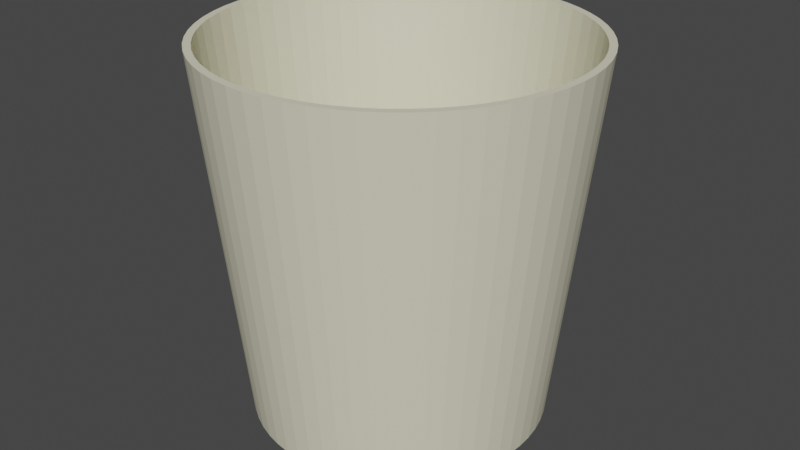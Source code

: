# Source: bin.blend  (saved by Blender 3.0.42; exported with 4.5.12 LTS)
import bpy
from mathutils import Matrix  # noqa: F401  (used for matrix-valued properties, if any)

bpy.ops.wm.read_factory_settings(use_empty=True)
scene = bpy.context.scene
scene.name = 'Scene'

# ---- collections
col_collection = bpy.data.collections.new('Collection'); scene.collection.children.link(col_collection)

# ---- materials (node trees are filled in below, after node groups)
mat_white = bpy.data.materials.new('white')
mat_white.use_transparent_shadow = False

# ---- material node trees
mat_white.use_nodes = True; mat_white.node_tree.nodes.clear()
_N = mat_white.node_tree.nodes; _L = mat_white.node_tree.links
n0 = _N.new('ShaderNodeBsdfPrincipled'); n0.name = 'Principled BSDF'; n0.location = (10, 300)
n0.distribution = 'GGX'
n0.subsurface_method = 'RANDOM_WALK_SKIN'
n0.inputs[0].default_value = (0.8, 0.7726, 0.5795, 1.0)
n0.inputs[3].default_value = 1.45
n0.inputs[27].default_value = (0.0, 0.0, 0.0, 1.0)
n0.inputs[28].default_value = 1.0
n1 = _N.new('ShaderNodeOutputMaterial'); n1.name = 'Material Output'; n1.location = (300, 300)
_L.new(n0.outputs[0], n1.inputs[0])
n1.is_active_output = True

# ---- world
world_world = bpy.data.worlds.new('World'); scene.world = world_world
world_world.use_nodes = True; world_world.node_tree.nodes.clear()
_N = world_world.node_tree.nodes; _L = world_world.node_tree.links
n0 = _N.new('ShaderNodeOutputWorld'); n0.name = 'World Output'; n0.location = (300, 300)
n1 = _N.new('ShaderNodeBackground'); n1.name = 'Background'; n1.location = (10, 300)
n1.inputs[0].default_value = (0.05088, 0.05088, 0.05088, 1.0)
_L.new(n1.outputs[0], n0.inputs[0])
n0.is_active_output = True
world_world.color = (0.05088, 0.05088, 0.05088)
world_world.use_sun_shadow = False
world_world.sun_shadow_jitter_overblur = 0.0

# ---- meshes
me_cylindre = bpy.data.meshes.new('Cylindre')
me_cylindre.from_pydata([(-1.402e-09, 0.7898, -0.9963), (-1.402e-09, 0.7589, -0.9684), (0.0, 1.0, 1.0), (0.08256, 0.7855, -0.9963), (0.07932, 0.7547, -0.9684), (0.1045, 0.9945, 1.0), (0.1642, 0.7726, -0.9963), (0.1578, 0.7423, -0.9684), (0.2079, 0.9781, 1.0), (0.2441, 0.7512, -0.9963), (0.2345, 0.7217, -0.9684), (0.309, 0.9511, 1.0), (0.3213, 0.7216, -0.9963), (0.3087, 0.6932, -0.9684), (0.4067, 0.9135, 1.0), (0.3949, 0.684, -0.9963), (0.3794, 0.6572, -0.9684), (0.5, 0.866, 1.0), (0.4643, 0.639, -0.9963), (0.446, 0.6139, -0.9684), (0.5878, 0.809, 1.0), (0.5285, 0.587, -0.9963), (0.5078, 0.5639, -0.9684), (0.6691, 0.7431, 1.0), (0.587, 0.5285, -0.9963), (0.5639, 0.5078, -0.9684), (0.7431, 0.6691, 1.0), (0.6139, 0.446, -0.9684), (0.639, 0.4643, -0.9963), (0.809, 0.5878, 1.0), (0.684, 0.3949, -0.9963), (0.6572, 0.3794, -0.9684), (0.866, 0.5, 1.0), (0.7216, 0.3213, -0.9963), (0.6932, 0.3087, -0.9684), (0.9135, 0.4067, 1.0), (0.7217, 0.2345, -0.9684), (0.7512, 0.2441, -0.9963), (0.9511, 0.309, 1.0), (0.7423, 0.1578, -0.9684), (0.7726, 0.1642, -0.9963), (0.9781, 0.2079, 1.0), (0.7855, 0.08256, -0.9963), (0.7547, 0.07932, -0.9684), (0.9945, 0.1045, 1.0), (0.7898, -3.981e-08, -0.9963), (0.7589, -3.845e-08, -0.9684), (1.0, -4.371e-08, 1.0), (0.7855, -0.08256, -0.9963), (0.7547, -0.07932, -0.9684), (0.9945, -0.1045, 1.0), (0.7726, -0.1642, -0.9963), (0.7423, -0.1578, -0.9684), (0.9781, -0.2079, 1.0), (0.7512, -0.2441, -0.9963), (0.7217, -0.2345, -0.9684), (0.9511, -0.309, 1.0), (0.7216, -0.3213, -0.9963), (0.6932, -0.3087, -0.9684), (0.9135, -0.4067, 1.0), (0.684, -0.3949, -0.9963), (0.6572, -0.3794, -0.9684), (0.866, -0.5, 1.0), (0.639, -0.4643, -0.9963), (0.6139, -0.446, -0.9684), (0.809, -0.5878, 1.0), (0.5639, -0.5078, -0.9684), (0.587, -0.5285, -0.9963), (0.7431, -0.6691, 1.0), (0.5078, -0.5639, -0.9684), (0.5285, -0.587, -0.9963), (0.6691, -0.7431, 1.0), (0.446, -0.6139, -0.9684), (0.4643, -0.639, -0.9963), (0.5878, -0.809, 1.0), (0.3949, -0.684, -0.9963), (0.3794, -0.6572, -0.9684), (0.5, -0.866, 1.0), (0.3213, -0.7216, -0.9963), (0.3087, -0.6932, -0.9684), (0.4067, -0.9135, 1.0), (0.2441, -0.7512, -0.9963), (0.2345, -0.7217, -0.9684), (0.309, -0.9511, 1.0), (0.1642, -0.7726, -0.9963), (0.1578, -0.7423, -0.9684), (0.2079, -0.9781, 1.0), (0.07932, -0.7547, -0.9684), (0.08256, -0.7855, -0.9963), (0.1045, -0.9945, 1.0), (-6.774e-08, -0.7589, -0.9684), (-7.045e-08, -0.7898, -0.9963), (-8.742e-08, -1.0, 1.0), (-0.08256, -0.7855, -0.9963), (-0.07932, -0.7547, -0.9684), (-0.1045, -0.9945, 1.0), (-0.1642, -0.7726, -0.9963), (-0.1578, -0.7423, -0.9684), (-0.2079, -0.9781, 1.0), (-0.2441, -0.7512, -0.9963), (-0.2345, -0.7217, -0.9684), (-0.309, -0.9511, 1.0), (-0.3213, -0.7216, -0.9963), (-0.3087, -0.6932, -0.9684), (-0.4067, -0.9135, 1.0), (-0.3949, -0.684, -0.9963), (-0.3794, -0.6572, -0.9684), (-0.5, -0.866, 1.0), (-0.446, -0.6139, -0.9684), (-0.4643, -0.639, -0.9963), (-0.5878, -0.809, 1.0), (-0.5285, -0.587, -0.9963), (-0.5078, -0.5639, -0.9684), (-0.6691, -0.7431, 1.0), (-0.587, -0.5285, -0.9963), (-0.5639, -0.5078, -0.9684), (-0.7431, -0.6691, 1.0), (-0.639, -0.4643, -0.9963), (-0.6139, -0.446, -0.9684), (-0.809, -0.5878, 1.0), (-0.6572, -0.3794, -0.9684), (-0.684, -0.3949, -0.9963), (-0.866, -0.5, 1.0), (-0.6932, -0.3087, -0.9684), (-0.7216, -0.3213, -0.9963), (-0.9135, -0.4067, 1.0), (-0.7217, -0.2345, -0.9684), (-0.7512, -0.2441, -0.9963), (-0.9511, -0.309, 1.0), (-0.7423, -0.1578, -0.9684), (-0.7726, -0.1642, -0.9963), (-0.9781, -0.2079, 1.0), (-0.7547, -0.07932, -0.9684), (-0.7855, -0.08256, -0.9963), (-0.9945, -0.1045, 1.0), (-0.7898, 4.136e-09, -0.9963), (-0.7589, 3.767e-09, -0.9684), (-1.0, 1.192e-08, 1.0), (-0.7855, 0.08256, -0.9963), (-0.7547, 0.07932, -0.9684), (-0.9945, 0.1045, 1.0), (-0.7726, 0.1642, -0.9963), (-0.7423, 0.1578, -0.9684), (-0.9781, 0.2079, 1.0), (-0.7512, 0.2441, -0.9963), (-0.7217, 0.2345, -0.9684), (-0.9511, 0.309, 1.0), (-0.7216, 0.3213, -0.9963), (-0.6932, 0.3087, -0.9684), (-0.9135, 0.4067, 1.0), (-0.684, 0.3949, -0.9963), (-0.6572, 0.3794, -0.9684), (-0.866, 0.5, 1.0), (-0.639, 0.4643, -0.9963), (-0.6139, 0.446, -0.9684), (-0.809, 0.5878, 1.0), (-0.587, 0.5285, -0.9963), (-0.5639, 0.5078, -0.9684), (-0.7431, 0.6691, 1.0), (-0.5285, 0.587, -0.9963), (-0.5078, 0.5639, -0.9684), (-0.6691, 0.7431, 1.0), (-0.4643, 0.639, -0.9963), (-0.446, 0.6139, -0.9684), (-0.5878, 0.809, 1.0), (-0.3949, 0.684, -0.9963), (-0.3794, 0.6572, -0.9684), (-0.5, 0.866, 1.0), (-0.3213, 0.7216, -0.9963), (-0.3087, 0.6932, -0.9684), (-0.4067, 0.9135, 1.0), (-0.2441, 0.7512, -0.9963), (-0.2345, 0.7217, -0.9684), (-0.309, 0.9511, 1.0), (-0.1642, 0.7726, -0.9963), (-0.1578, 0.7423, -0.9684), (-0.2079, 0.9781, 1.0), (-0.08256, 0.7855, -0.9963), (-0.07932, 0.7547, -0.9684), (-0.1045, 0.9945, 1.0), (0.7773, 0.5647, 1.0), (-0.9398, 0.1998, 1.0), (0.8321, 0.4804, 1.0), (-0.9137, 0.2969, 1.0), (0.8777, 0.3908, 1.0), (-0.8777, 0.3908, 1.0), (0.9137, 0.2969, 1.0), (-0.8321, 0.4804, 1.0), (0.9398, 0.1998, 1.0), (0.9555, 0.1004, 1.0), (-0.7773, 0.5647, 1.0), (-0.4804, 0.8321, 1.0), (-0.2969, 0.9137, 1.0), (0.9608, -4.2e-08, 1.0), (-0.3908, 0.8777, 1.0), (-0.1004, 0.9555, 1.0), (0.1004, 0.9555, 1.0), (0.0, 0.9608, 1.0), (-0.1998, 0.9398, 1.0), (-0.714, 0.6429, 1.0), (0.9555, -0.1004, 1.0), (-0.6429, 0.714, 1.0), (0.9398, -0.1998, 1.0), (-0.5647, 0.7773, 1.0), (0.1998, -0.9398, 1.0), (0.9137, -0.2969, 1.0), (0.1004, -0.9555, 1.0), (0.8777, -0.3908, 1.0), (-0.9608, 1.146e-08, 1.0), (-0.9398, -0.1998, 1.0), (-0.9555, -0.1004, 1.0), (-8.399e-08, -0.9608, 1.0), (-0.8777, -0.3908, 1.0), (-0.7773, -0.5647, 1.0), (-0.8321, -0.4804, 1.0), (-0.9137, -0.2969, 1.0), (0.8321, -0.4804, 1.0), (-0.1004, -0.9555, 1.0), (0.7773, -0.5647, 1.0), (-0.6429, -0.714, 1.0), (-0.4804, -0.8321, 1.0), (-0.5647, -0.7773, 1.0), (-0.2969, -0.9137, 1.0), (0.714, -0.6429, 1.0), (-0.1998, -0.9398, 1.0), (-0.3908, -0.8777, 1.0), (0.6429, -0.714, 1.0), (0.2969, -0.9137, 1.0), (0.5647, -0.7773, 1.0), (0.4804, -0.8321, 1.0), (0.3908, -0.8777, 1.0), (-0.714, -0.6429, 1.0), (0.6429, 0.714, 1.0), (0.714, 0.6429, 1.0), (0.1998, 0.9398, 1.0), (0.2969, 0.9137, 1.0), (0.4804, 0.8321, 1.0), (0.3908, 0.8777, 1.0), (-0.9555, 0.1004, 1.0), (0.5647, 0.7773, 1.0)], [], [(0, 2, 5, 3), (3, 5, 8, 6), (6, 8, 11, 9), (9, 11, 14, 12), (12, 14, 17, 15), (15, 17, 20, 18), (18, 20, 23, 21), (21, 23, 26, 24), (24, 26, 29, 28), (28, 29, 32, 30), (30, 32, 35, 33), (33, 35, 38, 37), (37, 38, 41, 40), (40, 41, 44, 42), (42, 44, 47, 45), (45, 47, 50, 48), (48, 50, 53, 51), (51, 53, 56, 54), (54, 56, 59, 57), (57, 59, 62, 60), (60, 62, 65, 63), (63, 65, 68, 67), (67, 68, 71, 70), (70, 71, 74, 73), (73, 74, 77, 75), (75, 77, 80, 78), (78, 80, 83, 81), (81, 83, 86, 84), (84, 86, 89, 88), (88, 89, 92, 91), (91, 92, 95, 93), (93, 95, 98, 96), (96, 98, 101, 99), (99, 101, 104, 102), (102, 104, 107, 105), (105, 107, 110, 109), (109, 110, 113, 111), (111, 113, 116, 114), (114, 116, 119, 117), (117, 119, 122, 121), (121, 122, 125, 124), (124, 125, 128, 127), (127, 128, 131, 130), (130, 131, 134, 133), (133, 134, 137, 135), (135, 137, 140, 138), (138, 140, 143, 141), (141, 143, 146, 144), (144, 146, 149, 147), (147, 149, 152, 150), (150, 152, 155, 153), (153, 155, 158, 156), (156, 158, 161, 159), (159, 161, 164, 162), (162, 164, 167, 165), (165, 167, 170, 168), (168, 170, 173, 171), (171, 173, 176, 174), (140, 137, 134, 131, 128, 125, 122, 119, 116, 113, 110, 107, 104, 101, 98, 95, 92, 89, 86, 83, 80, 77, 74, 71, 68, 65, 62, 59, 56, 53, 50, 47, 44, 189, 193, 200, 202, 205, 207, 216, 218, 223, 226, 228, 229, 230, 227, 204, 206, 211, 217, 224, 222, 225, 220, 221, 219, 231, 213, 214, 212, 215, 209, 210, 208, 238), (189, 44, 41, 38, 35, 32, 29, 26, 23, 20, 17, 14, 11, 8, 5, 2, 179, 176, 173, 170, 167, 164, 161, 158, 155, 152, 149, 146, 143, 140, 238, 181, 183, 185, 187, 190, 199, 201, 203, 191, 194, 192, 198, 195, 197, 196, 234, 235, 237, 236, 239, 232, 233, 180, 182, 184, 186, 188), (174, 176, 179, 177), (177, 179, 2, 0), (177, 0, 3, 6, 9, 12, 15, 18, 21, 24, 28, 30, 33, 37, 40, 42, 45, 48, 51, 54, 57, 60, 63, 67, 70, 73, 75, 78, 81, 84, 88, 91, 93, 96, 99, 102, 105, 109, 111, 114, 117, 121, 124, 127, 130, 133, 135, 138, 141, 144, 147, 150, 153, 156, 159, 162, 165, 168, 171, 174), (197, 1, 4, 196), (196, 4, 7, 234), (234, 7, 10, 235), (235, 10, 13, 237), (237, 13, 16, 236), (236, 16, 19, 239), (239, 19, 22, 232), (232, 22, 25, 233), (25, 27, 180, 233), (27, 31, 182, 180), (31, 34, 184, 182), (34, 36, 186, 184), (36, 39, 188, 186), (39, 43, 189, 188), (43, 46, 193, 189), (46, 49, 200, 193), (49, 52, 202, 200), (52, 55, 205, 202), (55, 58, 207, 205), (58, 61, 216, 207), (61, 64, 218, 216), (218, 64, 66, 223), (66, 69, 226, 223), (69, 72, 228, 226), (72, 76, 229, 228), (76, 79, 230, 229), (79, 82, 227, 230), (82, 85, 204, 227), (85, 87, 206, 204), (87, 90, 211, 206), (90, 94, 217, 211), (94, 97, 224, 217), (97, 100, 222, 224), (100, 103, 225, 222), (103, 106, 220, 225), (106, 108, 221, 220), (108, 112, 219, 221), (219, 112, 115, 231), (231, 115, 118, 213), (213, 118, 120, 214), (214, 120, 123, 212), (212, 123, 126, 215), (215, 126, 129, 209), (209, 129, 132, 210), (210, 132, 136, 208), (208, 136, 139, 238), (238, 139, 142, 181), (181, 142, 145, 183), (183, 145, 148, 185), (185, 148, 151, 187), (187, 151, 154, 190), (190, 154, 157, 199), (199, 157, 160, 201), (201, 160, 163, 203), (203, 163, 166, 191), (191, 166, 169, 194), (194, 169, 172, 192), (192, 172, 175, 198), (198, 175, 178, 195), (195, 178, 1, 197), (151, 148, 145, 142, 139, 136, 132, 129, 126, 123, 120, 118, 115, 112, 108, 106, 103, 100, 97, 94, 90, 87, 85, 82, 79, 76, 72, 69, 66, 64, 61, 58, 55, 52, 49, 46, 43, 39, 36, 34, 31, 27, 25, 22, 19, 16, 13, 10, 7, 4, 1, 178, 175, 172, 169, 166, 163, 160, 157, 154)])
_uv = me_cylindre.uv_layers.new(name='CarteUV')
_uv.uv.foreach_set('vector', [1.0, 0.5, 1.0, 1.0, 0.9833, 1.0, 0.9833, 0.5, 0.9833, 0.5, 0.9833, 1.0, 0.9667, 1.0, 0.9667, 0.5, 0.9667, 0.5, 0.9667, 1.0, 0.95, 1.0, 0.95, 0.5, 0.95, 0.5, 0.95, 1.0, 0.9333, 1.0, 0.9333, 0.5, 0.9333, 0.5, 0.9333, 1.0, 0.9167, 1.0, 0.9167, 0.5, 0.9167, 0.5, 0.9167, 1.0, 0.9, 1.0, 0.9, 0.5, 0.9, 0.5, 0.9, 1.0, 0.8833, 1.0, 0.8833, 0.5, 0.8833, 0.5, 0.8833, 1.0, 0.8667, 1.0, 0.8667, 0.5, 0.8667, 0.5, 0.8667, 1.0, 0.85, 1.0, 0.85, 0.5, 0.85, 0.5, 0.85, 1.0, 0.8333, 1.0, 0.8333, 0.5, 0.8333, 0.5, 0.8333, 1.0, 0.8167, 1.0, 0.8167, 0.5, 0.8167, 0.5, 0.8167, 1.0, 0.8, 1.0, 0.8, 0.5, 0.8, 0.5, 0.8, 1.0, 0.7833, 1.0, 0.7833, 0.5, 0.7833, 0.5, 0.7833, 1.0, 0.7667, 1.0, 0.7667, 0.5, 0.7667, 0.5, 0.7667, 1.0, 0.75, 1.0, 0.75, 0.5, 0.75, 0.5, 0.75, 1.0, 0.7333, 1.0, 0.7333, 0.5, 0.7333, 0.5, 0.7333, 1.0, 0.7167, 1.0, 0.7167, 0.5, 0.7167, 0.5, 0.7167, 1.0, 0.7, 1.0, 0.7, 0.5, 0.7, 0.5, 0.7, 1.0, 0.6833, 1.0, 0.6833, 0.5, 0.6833, 0.5, 0.6833, 1.0, 0.6667, 1.0, 0.6667, 0.5, 0.6667, 0.5, 0.6667, 1.0, 0.65, 1.0, 0.65, 0.5, 0.65, 0.5, 0.65, 1.0, 0.6333, 1.0, 0.6333, 0.5, 0.6333, 0.5, 0.6333, 1.0, 0.6167, 1.0, 0.6167, 0.5, 0.6167, 0.5, 0.6167, 1.0, 0.6, 1.0, 0.6, 0.5, 0.6, 0.5, 0.6, 1.0, 0.5833, 1.0, 0.5833, 0.5, 0.5833, 0.5, 0.5833, 1.0, 0.5667, 1.0, 0.5667, 0.5, 0.5667, 0.5, 0.5667, 1.0, 0.55, 1.0, 0.55, 0.5, 0.55, 0.5, 0.55, 1.0, 0.5333, 1.0, 0.5333, 0.5, 0.5333, 0.5, 0.5333, 1.0, 0.5167, 1.0, 0.5167, 0.5, 0.5167, 0.5, 0.5167, 1.0, 0.5, 1.0, 0.5, 0.5, 0.5, 0.5, 0.5, 1.0, 0.4833, 1.0, 0.4833, 0.5, 0.4833, 0.5, 0.4833, 1.0, 0.4667, 1.0, 0.4667, 0.5, 0.4667, 0.5, 0.4667, 1.0, 0.45, 1.0, 0.45, 0.5, 0.45, 0.5, 0.45, 1.0, 0.4333, 1.0, 0.4333, 0.5, 0.4333, 0.5, 0.4333, 1.0, 0.4167, 1.0, 0.4167, 0.5, 0.4167, 0.5, 0.4167, 1.0, 0.4, 1.0, 0.4, 0.5, 0.4, 0.5, 0.4, 1.0, 0.3833, 1.0, 0.3833, 0.5, 0.3833, 0.5, 0.3833, 1.0, 0.3667, 1.0, 0.3667, 0.5, 0.3667, 0.5, 0.3667, 1.0, 0.35, 1.0, 0.35, 0.5, 0.35, 0.5, 0.35, 1.0, 0.3333, 1.0, 0.3333, 0.5, 0.3333, 0.5, 0.3333, 1.0, 0.3167, 1.0, 0.3167, 0.5, 0.3167, 0.5, 0.3167, 1.0, 0.3, 1.0, 0.3, 0.5, 0.3, 0.5, 0.3, 1.0, 0.2833, 1.0, 0.2833, 0.5, 0.2833, 0.5, 0.2833, 1.0, 0.2667, 1.0, 0.2667, 0.5, 0.2667, 0.5, 0.2667, 1.0, 0.25, 1.0, 0.25, 0.5, 0.25, 0.5, 0.25, 1.0, 0.2333, 1.0, 0.2333, 0.5, 0.2333, 0.5, 0.2333, 1.0, 0.2167, 1.0, 0.2167, 0.5, 0.2167, 0.5, 0.2167, 1.0, 0.2, 1.0, 0.2, 0.5, 0.2, 0.5, 0.2, 1.0, 0.1833, 1.0, 0.1833, 0.5, 0.1833, 0.5, 0.1833, 1.0, 0.1667, 1.0, 0.1667, 0.5, 0.1667, 0.5, 0.1667, 1.0, 0.15, 1.0, 0.15, 0.5, 0.15, 0.5, 0.15, 1.0, 0.1333, 1.0, 0.1333, 0.5, 0.1333, 0.5, 0.1333, 1.0, 0.1167, 1.0, 0.1167, 0.5, 0.1167, 0.5, 0.1167, 1.0, 0.1, 1.0, 0.1, 0.5, 0.1, 0.5, 0.1, 1.0, 0.08333, 1.0, 0.08333, 0.5, 0.08333, 0.5, 0.08333, 1.0, 0.06667, 1.0, 0.06667, 0.5, 0.06667, 0.5, 0.06667, 1.0, 0.05, 1.0, 0.05, 0.5, 0.05, 0.5, 0.05, 1.0, 0.03333, 1.0, 0.03333, 0.5, 0.01131, 0.2751, 0.01, 0.25, 0.01131, 0.2249, 0.01524, 0.2001, 0.02175, 0.1758, 0.03075, 0.1524, 0.04215, 0.13, 0.05584, 0.1089, 0.07165, 0.08941, 0.08941, 0.07165, 0.1089, 0.05584, 0.13, 0.04215, 0.1524, 0.03075, 0.1758, 0.02175, 0.2001, 0.01524, 0.2249, 0.01131, 0.25, 0.01, 0.2751, 0.01131, 0.2999, 0.01524, 0.3242, 0.02175, 0.3476, 0.03075, 0.37, 0.04215, 0.3911, 0.05584, 0.4106, 0.07165, 0.4284, 0.08941, 0.4442, 0.1089, 0.4578, 0.13, 0.4693, 0.1524, 0.4783, 0.1758, 0.4848, 0.2001, 0.4887, 0.2249, 0.49, 0.25, 0.4887, 0.2751, 0.4793, 0.2741, 0.4806, 0.25, 0.4793, 0.2259, 0.4755, 0.2021, 0.4693, 0.1787, 0.4606, 0.1562, 0.4497, 0.1347, 0.4365, 0.1145, 0.4214, 0.09571, 0.4043, 0.07864, 0.3855, 0.06345, 0.3653, 0.05031, 0.3438, 0.03935, 0.3213, 0.0307, 0.2979, 0.02445, 0.2741, 0.02068, 0.25, 0.01942, 0.2259, 0.02068, 0.2021, 0.02445, 0.1787, 0.0307, 0.1562, 0.03935, 0.1347, 0.05031, 0.1145, 0.06345, 0.09571, 0.07864, 0.07864, 0.09571, 0.06345, 0.1145, 0.05031, 0.1347, 0.03935, 0.1562, 0.0307, 0.1787, 0.02445, 0.2021, 0.02068, 0.2259, 0.01942, 0.25, 0.02068, 0.2741, 0.4793, 0.2741, 0.4887, 0.2751, 0.4848, 0.2999, 0.4783, 0.3242, 0.4693, 0.3476, 0.4578, 0.37, 0.4442, 0.3911, 0.4284, 0.4106, 0.4106, 0.4284, 0.3911, 0.4442, 0.37, 0.4578, 0.3476, 0.4693, 0.3242, 0.4783, 0.2999, 0.4848, 0.2751, 0.4887, 0.25, 0.49, 0.2249, 0.4887, 0.2001, 0.4848, 0.1758, 0.4783, 0.1524, 0.4693, 0.13, 0.4578, 0.1089, 0.4442, 0.08941, 0.4284, 0.07165, 0.4106, 0.05584, 0.3911, 0.04215, 0.37, 0.03075, 0.3476, 0.02175, 0.3242, 0.01524, 0.2999, 0.01131, 0.2751, 0.02068, 0.2741, 0.02445, 0.2979, 0.0307, 0.3213, 0.03935, 0.3438, 0.05031, 0.3653, 0.06345, 0.3855, 0.07864, 0.4043, 0.09571, 0.4214, 0.1145, 0.4365, 0.1347, 0.4497, 0.1562, 0.4606, 0.1787, 0.4693, 0.2021, 0.4755, 0.2259, 0.4793, 0.25, 0.4806, 0.2741, 0.4793, 0.2979, 0.4755, 0.3213, 0.4693, 0.3438, 0.4606, 0.3653, 0.4497, 0.3855, 0.4365, 0.4043, 0.4214, 0.4214, 0.4043, 0.4365, 0.3855, 0.4497, 0.3653, 0.4606, 0.3438, 0.4693, 0.3213, 0.4755, 0.2979, 0.03333, 0.5, 0.03333, 1.0, 0.01667, 1.0, 0.01667, 0.5, 0.01667, 0.5, 0.01667, 1.0, 2.794e-07, 1.0, 2.794e-07, 0.5, 0.7249, 0.4887, 0.75, 0.49, 0.7751, 0.4887, 0.7999, 0.4848, 0.8242, 0.4783, 0.8476, 0.4693, 0.87, 0.4578, 0.8911, 0.4442, 0.9106, 0.4284, 0.9284, 0.4106, 0.9442, 0.3911, 0.9578, 0.37, 0.9693, 0.3476, 0.9783, 0.3242, 0.9848, 0.2999, 0.9887, 0.2751, 0.99, 0.25, 0.9887, 0.2249, 0.9848, 0.2001, 0.9783, 0.1758, 0.9693, 0.1524, 0.9578, 0.13, 0.9442, 0.1089, 0.9284, 0.08941, 0.9106, 0.07165, 0.8911, 0.05584, 0.87, 0.04215, 0.8476, 0.03075, 0.8242, 0.02175, 0.7999, 0.01524, 0.7751, 0.01131, 0.75, 0.01, 0.7249, 0.01131, 0.7001, 0.01524, 0.6758, 0.02175, 0.6524, 0.03075, 0.63, 0.04215, 0.6089, 0.05584, 0.5894, 0.07165, 0.5716, 0.08941, 0.5558, 0.1089, 0.5422, 0.13, 0.5307, 0.1524, 0.5217, 0.1758, 0.5152, 0.2001, 0.5113, 0.2249, 0.51, 0.25, 0.5113, 0.2751, 0.5152, 0.2999, 0.5217, 0.3242, 0.5307, 0.3476, 0.5422, 0.37, 0.5558, 0.3911, 0.5716, 0.4106, 0.5894, 0.4284, 0.6089, 0.4442, 0.63, 0.4578, 0.6524, 0.4693, 0.6758, 0.4783, 0.7001, 0.4848, 1.0, 0.9295, 1.0, 0.5, 0.9833, 0.5, 0.9833, 0.9295, 0.9833, 0.9295, 0.9833, 0.5, 0.9667, 0.5, 0.9667, 0.9295, 0.9667, 0.9295, 0.9667, 0.5, 0.95, 0.5, 0.95, 0.9295, 0.95, 0.9295, 0.95, 0.5, 0.9333, 0.5, 0.9333, 0.9295, 0.9333, 0.9295, 0.9333, 0.5, 0.9167, 0.5, 0.9167, 0.9295, 0.9167, 0.9295, 0.9167, 0.5, 0.9, 0.5, 0.9, 0.9295, 0.9, 0.9295, 0.9, 0.5, 0.8833, 0.5, 0.8833, 0.9295, 0.8833, 0.9295, 0.8833, 0.5, 0.8667, 0.5, 0.8667, 0.9295, 0.8667, 0.5, 0.85, 0.5, 0.85, 0.9295, 0.8667, 0.9295, 0.85, 0.5, 0.8333, 0.5, 0.8333, 0.9295, 0.85, 0.9295, 0.8333, 0.5, 0.8167, 0.5, 0.8167, 0.9295, 0.8333, 0.9295, 0.8167, 0.5, 0.8, 0.5, 0.8, 0.9295, 0.8167, 0.9295, 0.8, 0.5, 0.7833, 0.5, 0.7833, 0.9295, 0.8, 0.9295, 0.7833, 0.5, 0.7667, 0.5, 0.7667, 0.9295, 0.7833, 0.9295, 0.7667, 0.5, 0.75, 0.5, 0.75, 0.9295, 0.7667, 0.9295, 0.75, 0.5, 0.7333, 0.5, 0.7333, 0.9295, 0.75, 0.9295, 0.7333, 0.5, 0.7167, 0.5, 0.7167, 0.9295, 0.7333, 0.9295, 0.7167, 0.5, 0.7, 0.5, 0.7, 0.9295, 0.7167, 0.9295, 0.7, 0.5, 0.6833, 0.5, 0.6833, 0.9295, 0.7, 0.9295, 0.6833, 0.5, 0.6667, 0.5, 0.6667, 0.9295, 0.6833, 0.9295, 0.6667, 0.5, 0.65, 0.5, 0.65, 0.9295, 0.6667, 0.9295, 0.65, 0.9295, 0.65, 0.5, 0.6333, 0.5, 0.6333, 0.9295, 0.6333, 0.5, 0.6167, 0.5, 0.6167, 0.9295, 0.6333, 0.9295, 0.6167, 0.5, 0.6, 0.5, 0.6, 0.9295, 0.6167, 0.9295, 0.6, 0.5, 0.5833, 0.5, 0.5833, 0.9295, 0.6, 0.9295, 0.5833, 0.5, 0.5667, 0.5, 0.5667, 0.9295, 0.5833, 0.9295, 0.5667, 0.5, 0.55, 0.5, 0.55, 0.9295, 0.5667, 0.9295, 0.55, 0.5, 0.5333, 0.5, 0.5333, 0.9295, 0.55, 0.9295, 0.5333, 0.5, 0.5167, 0.5, 0.5167, 0.9295, 0.5333, 0.9295, 0.5167, 0.5, 0.5, 0.5, 0.5, 0.9295, 0.5167, 0.9295, 0.5, 0.5, 0.4833, 0.5, 0.4833, 0.9295, 0.5, 0.9295, 0.4833, 0.5, 0.4667, 0.5, 0.4667, 0.9295, 0.4833, 0.9295, 0.4667, 0.5, 0.45, 0.5, 0.45, 0.9295, 0.4667, 0.9295, 0.45, 0.5, 0.4333, 0.5, 0.4333, 0.9295, 0.45, 0.9295, 0.4333, 0.5, 0.4167, 0.5, 0.4167, 0.9295, 0.4333, 0.9295, 0.4167, 0.5, 0.4, 0.5, 0.4, 0.9295, 0.4167, 0.9295, 0.4, 0.5, 0.3833, 0.5, 0.3833, 0.9295, 0.4, 0.9295, 0.3833, 0.9295, 0.3833, 0.5, 0.3667, 0.5, 0.3667, 0.9295, 0.3667, 0.9295, 0.3667, 0.5, 0.35, 0.5, 0.35, 0.9295, 0.35, 0.9295, 0.35, 0.5, 0.3333, 0.5, 0.3333, 0.9295, 0.3333, 0.9295, 0.3333, 0.5, 0.3167, 0.5, 0.3167, 0.9295, 0.3167, 0.9295, 0.3167, 0.5, 0.3, 0.5, 0.3, 0.9295, 0.3, 0.9295, 0.3, 0.5, 0.2833, 0.5, 0.2833, 0.9295, 0.2833, 0.9295, 0.2833, 0.5, 0.2667, 0.5, 0.2667, 0.9295, 0.2667, 0.9295, 0.2667, 0.5, 0.25, 0.5, 0.25, 0.9295, 0.25, 0.9295, 0.25, 0.5, 0.2333, 0.5, 0.2333, 0.9295, 0.2333, 0.9295, 0.2333, 0.5, 0.2167, 0.5, 0.2167, 0.9295, 0.2167, 0.9295, 0.2167, 0.5, 0.2, 0.5, 0.2, 0.9295, 0.2, 0.9295, 0.2, 0.5, 0.1833, 0.5, 0.1833, 0.9295, 0.1833, 0.9295, 0.1833, 0.5, 0.1667, 0.5, 0.1667, 0.9295, 0.1667, 0.9295, 0.1667, 0.5, 0.15, 0.5, 0.15, 0.9295, 0.15, 0.9295, 0.15, 0.5, 0.1333, 0.5, 0.1333, 0.9295, 0.1333, 0.9295, 0.1333, 0.5, 0.1167, 0.5, 0.1167, 0.9295, 0.1167, 0.9295, 0.1167, 0.5, 0.1, 0.5, 0.1, 0.9295, 0.1, 0.9295, 0.1, 0.5, 0.08333, 0.5, 0.08333, 0.9295, 0.08333, 0.9295, 0.08333, 0.5, 0.06667, 0.5, 0.06667, 0.9295, 0.06667, 0.9295, 0.06667, 0.5, 0.05, 0.5, 0.05, 0.9295, 0.05, 0.9295, 0.05, 0.5, 0.03333, 0.5, 0.03333, 0.9295, 0.03333, 0.9295, 0.03333, 0.5, 0.01667, 0.5, 0.01667, 0.9295, 0.01667, 0.9295, 0.01667, 0.5, 2.794e-07, 0.5, 2.794e-07, 0.9295, 0.5422, 0.37, 0.5307, 0.3476, 0.5217, 0.3242, 0.5152, 0.2999, 0.5113, 0.2751, 0.51, 0.25, 0.5113, 0.2249, 0.5152, 0.2001, 0.5217, 0.1758, 0.5307, 0.1524, 0.5422, 0.13, 0.5558, 0.1089, 0.5716, 0.08941, 0.5894, 0.07165, 0.6089, 0.05584, 0.63, 0.04215, 0.6524, 0.03075, 0.6758, 0.02175, 0.7001, 0.01524, 0.7249, 0.01131, 0.75, 0.01, 0.7751, 0.01131, 0.7999, 0.01524, 0.8242, 0.02175, 0.8476, 0.03075, 0.87, 0.04215, 0.8911, 0.05584, 0.9106, 0.07165, 0.9284, 0.08941, 0.9442, 0.1089, 0.9578, 0.13, 0.9693, 0.1524, 0.9783, 0.1758, 0.9848, 0.2001, 0.9887, 0.2249, 0.99, 0.25, 0.9887, 0.2751, 0.9848, 0.2999, 0.9783, 0.3242, 0.9693, 0.3476, 0.9578, 0.37, 0.9442, 0.3911, 0.9284, 0.4106, 0.9106, 0.4284, 0.8911, 0.4442, 0.87, 0.4578, 0.8476, 0.4693, 0.8242, 0.4783, 0.7999, 0.4848, 0.7751, 0.4887, 0.75, 0.49, 0.7249, 0.4887, 0.7001, 0.4848, 0.6758, 0.4783, 0.6524, 0.4693, 0.63, 0.4578, 0.6089, 0.4442, 0.5894, 0.4284, 0.5716, 0.4106, 0.5558, 0.3911])
me_cylindre.materials.append(mat_white)
me_cylindre.use_remesh_fix_poles = True
me_cylindre.use_remesh_preserve_attributes = False
me_cylindre.update()

# ---- objects
ob_cylindre = bpy.data.objects.new('Cylindre', me_cylindre)

# ---- transforms, parenting, visibility, modifiers, constraints
ob_cylindre.location = (0.0, 0.0, 0.0)

# ---- collection membership
col_collection.objects.link(ob_cylindre)

# ---- scene / render settings (as saved in the file)
scene.frame_start = 1; scene.frame_end = 250; scene.frame_set(1)
scene.render.engine = 'BLENDER_EEVEE_NEXT'
scene.cycles.sampling_pattern = 'TABULATED_SOBOL'
scene.cycles.use_light_tree = False
scene.view_settings.view_transform = 'Filmic'
bpy.context.view_layer.update()

# ---- added for rendering (the .blend has no active camera and no usable light): camera, sun
cam_auto = bpy.data.cameras.new('AutoCamera')
cam_auto.lens = 50.0
cam_auto.sensor_width = 36.0
cam_auto.clip_end = 1000.0
ob_auto_camera = bpy.data.objects.new('AutoCamera', cam_auto)
scene.collection.objects.link(ob_auto_camera)
ob_auto_camera.location = (3.20309, -3.84371, 2.56433)
ob_auto_camera.rotation_euler = (1.09748, -7.21219e-08, 0.694738)
scene.camera = ob_auto_camera
light_auto_sun = bpy.data.lights.new('AutoSun', 'SUN')
light_auto_sun.energy = 3.0
light_auto_sun.angle = 0.0523599
ob_auto_sun = bpy.data.objects.new('AutoSun', light_auto_sun)
scene.collection.objects.link(ob_auto_sun)
ob_auto_sun.rotation_euler = (0.872665, 0.174533, 0.523599)
bpy.context.view_layer.update()
